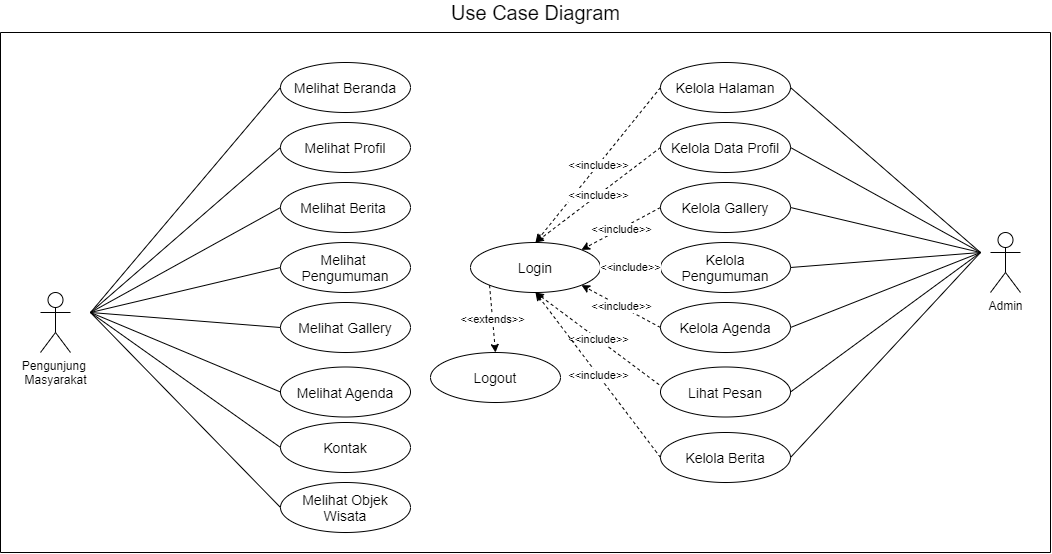

The diagram above was exported from draw.io. Its source (the exported page's mxGraphModel, read from the mxfile embedded in the PNG):
<mxGraphModel dx="1467" dy="402" grid="1" gridSize="10" guides="1" tooltips="1" connect="1" arrows="1" fold="1" page="1" pageScale="1" pageWidth="827" pageHeight="1169" math="0" shadow="0">
  <root>
    <mxCell id="0" />
    <mxCell id="1" parent="0" />
    <mxCell id="4vB9CiMs9WG44cevgWhG-1" value="Pengunjung&amp;nbsp;&lt;br&gt;Masyarakat" style="shape=umlActor;verticalLabelPosition=bottom;verticalAlign=top;html=1;outlineConnect=0;" vertex="1" parent="1">
      <mxGeometry y="460" width="30" height="60" as="geometry" />
    </mxCell>
    <mxCell id="4vB9CiMs9WG44cevgWhG-2" value="&lt;font style=&quot;font-size: 14px&quot;&gt;Melihat Beranda&lt;/font&gt;" style="ellipse;whiteSpace=wrap;html=1;" vertex="1" parent="1">
      <mxGeometry x="240" y="230" width="130" height="50" as="geometry" />
    </mxCell>
    <mxCell id="4vB9CiMs9WG44cevgWhG-3" value="&lt;font style=&quot;font-size: 14px&quot;&gt;Melihat Profil&lt;/font&gt;" style="ellipse;whiteSpace=wrap;html=1;" vertex="1" parent="1">
      <mxGeometry x="240" y="290" width="130" height="50" as="geometry" />
    </mxCell>
    <mxCell id="4vB9CiMs9WG44cevgWhG-4" value="&lt;font style=&quot;font-size: 14px&quot;&gt;Melihat&amp;nbsp;Berita&amp;nbsp;&lt;/font&gt;" style="ellipse;whiteSpace=wrap;html=1;" vertex="1" parent="1">
      <mxGeometry x="240" y="350" width="130" height="50" as="geometry" />
    </mxCell>
    <mxCell id="4vB9CiMs9WG44cevgWhG-5" value="&lt;font style=&quot;font-size: 14px&quot;&gt;Melihat&amp;nbsp;&lt;br&gt;Pengumuman&lt;/font&gt;" style="ellipse;whiteSpace=wrap;html=1;" vertex="1" parent="1">
      <mxGeometry x="240" y="410" width="130" height="50" as="geometry" />
    </mxCell>
    <mxCell id="4vB9CiMs9WG44cevgWhG-6" value="&lt;font style=&quot;font-size: 14px&quot;&gt;Melihat&amp;nbsp;Gallery&lt;/font&gt;" style="ellipse;whiteSpace=wrap;html=1;" vertex="1" parent="1">
      <mxGeometry x="240" y="470" width="130" height="50" as="geometry" />
    </mxCell>
    <mxCell id="4vB9CiMs9WG44cevgWhG-7" value="&lt;font style=&quot;font-size: 14px&quot;&gt;Melihat&amp;nbsp;Agenda&lt;/font&gt;" style="ellipse;whiteSpace=wrap;html=1;" vertex="1" parent="1">
      <mxGeometry x="240" y="534.5" width="130" height="50" as="geometry" />
    </mxCell>
    <mxCell id="4vB9CiMs9WG44cevgWhG-8" value="&lt;font style=&quot;font-size: 14px&quot;&gt;Kontak&lt;/font&gt;" style="ellipse;whiteSpace=wrap;html=1;" vertex="1" parent="1">
      <mxGeometry x="240" y="590" width="130" height="50" as="geometry" />
    </mxCell>
    <mxCell id="4vB9CiMs9WG44cevgWhG-9" value="&lt;font style=&quot;font-size: 14px&quot;&gt;Melihat&amp;nbsp;Objek Wisata&lt;/font&gt;" style="ellipse;whiteSpace=wrap;html=1;" vertex="1" parent="1">
      <mxGeometry x="240" y="650" width="130" height="50" as="geometry" />
    </mxCell>
    <mxCell id="4vB9CiMs9WG44cevgWhG-10" value="" style="endArrow=none;html=1;entryX=0;entryY=0.5;entryDx=0;entryDy=0;" edge="1" parent="1" target="4vB9CiMs9WG44cevgWhG-2">
      <mxGeometry width="50" height="50" relative="1" as="geometry">
        <mxPoint x="50" y="480" as="sourcePoint" />
        <mxPoint x="180" y="310" as="targetPoint" />
      </mxGeometry>
    </mxCell>
    <mxCell id="4vB9CiMs9WG44cevgWhG-11" value="" style="endArrow=none;html=1;entryX=0;entryY=0.5;entryDx=0;entryDy=0;" edge="1" parent="1" target="4vB9CiMs9WG44cevgWhG-3">
      <mxGeometry width="50" height="50" relative="1" as="geometry">
        <mxPoint x="50" y="480" as="sourcePoint" />
        <mxPoint x="250" y="265" as="targetPoint" />
      </mxGeometry>
    </mxCell>
    <mxCell id="4vB9CiMs9WG44cevgWhG-12" value="" style="endArrow=none;html=1;entryX=0;entryY=0.5;entryDx=0;entryDy=0;" edge="1" parent="1" target="4vB9CiMs9WG44cevgWhG-4">
      <mxGeometry width="50" height="50" relative="1" as="geometry">
        <mxPoint x="50" y="480" as="sourcePoint" />
        <mxPoint x="250" y="324.9999999999999" as="targetPoint" />
      </mxGeometry>
    </mxCell>
    <mxCell id="4vB9CiMs9WG44cevgWhG-13" value="" style="endArrow=none;html=1;entryX=0;entryY=0.5;entryDx=0;entryDy=0;" edge="1" parent="1" target="4vB9CiMs9WG44cevgWhG-5">
      <mxGeometry width="50" height="50" relative="1" as="geometry">
        <mxPoint x="50" y="480" as="sourcePoint" />
        <mxPoint x="250" y="385" as="targetPoint" />
      </mxGeometry>
    </mxCell>
    <mxCell id="4vB9CiMs9WG44cevgWhG-14" value="" style="endArrow=none;html=1;entryX=0;entryY=0.5;entryDx=0;entryDy=0;" edge="1" parent="1" target="4vB9CiMs9WG44cevgWhG-6">
      <mxGeometry width="50" height="50" relative="1" as="geometry">
        <mxPoint x="50" y="480" as="sourcePoint" />
        <mxPoint x="250" y="445" as="targetPoint" />
      </mxGeometry>
    </mxCell>
    <mxCell id="4vB9CiMs9WG44cevgWhG-15" value="" style="endArrow=none;html=1;entryX=0;entryY=0.5;entryDx=0;entryDy=0;" edge="1" parent="1" target="4vB9CiMs9WG44cevgWhG-7">
      <mxGeometry width="50" height="50" relative="1" as="geometry">
        <mxPoint x="50" y="480" as="sourcePoint" />
        <mxPoint x="250" y="505" as="targetPoint" />
      </mxGeometry>
    </mxCell>
    <mxCell id="4vB9CiMs9WG44cevgWhG-16" value="" style="endArrow=none;html=1;entryX=0;entryY=0.5;entryDx=0;entryDy=0;" edge="1" parent="1" target="4vB9CiMs9WG44cevgWhG-8">
      <mxGeometry width="50" height="50" relative="1" as="geometry">
        <mxPoint x="50" y="480" as="sourcePoint" />
        <mxPoint x="250" y="569.5" as="targetPoint" />
      </mxGeometry>
    </mxCell>
    <mxCell id="4vB9CiMs9WG44cevgWhG-17" value="" style="endArrow=none;html=1;entryX=0;entryY=0.5;entryDx=0;entryDy=0;" edge="1" parent="1" target="4vB9CiMs9WG44cevgWhG-9">
      <mxGeometry width="50" height="50" relative="1" as="geometry">
        <mxPoint x="50" y="480" as="sourcePoint" />
        <mxPoint x="250" y="625" as="targetPoint" />
      </mxGeometry>
    </mxCell>
    <mxCell id="4vB9CiMs9WG44cevgWhG-18" value="&lt;font style=&quot;font-size: 14px&quot;&gt;Kelola Halaman&lt;/font&gt;" style="ellipse;whiteSpace=wrap;html=1;" vertex="1" parent="1">
      <mxGeometry x="620" y="230" width="130" height="50" as="geometry" />
    </mxCell>
    <mxCell id="4vB9CiMs9WG44cevgWhG-19" value="&lt;font style=&quot;font-size: 14px&quot;&gt;Kelola Data Profil&lt;/font&gt;" style="ellipse;whiteSpace=wrap;html=1;" vertex="1" parent="1">
      <mxGeometry x="620" y="290" width="130" height="50" as="geometry" />
    </mxCell>
    <mxCell id="4vB9CiMs9WG44cevgWhG-20" value="&lt;font style=&quot;font-size: 14px&quot;&gt;Kelola Gallery&lt;/font&gt;" style="ellipse;whiteSpace=wrap;html=1;" vertex="1" parent="1">
      <mxGeometry x="620" y="350" width="130" height="50" as="geometry" />
    </mxCell>
    <mxCell id="4vB9CiMs9WG44cevgWhG-21" value="&lt;font style=&quot;font-size: 14px&quot;&gt;Kelola Pengumuman&lt;/font&gt;" style="ellipse;whiteSpace=wrap;html=1;" vertex="1" parent="1">
      <mxGeometry x="620" y="410" width="130" height="50" as="geometry" />
    </mxCell>
    <mxCell id="4vB9CiMs9WG44cevgWhG-22" value="&lt;font style=&quot;font-size: 14px&quot;&gt;Kelola Agenda&lt;/font&gt;" style="ellipse;whiteSpace=wrap;html=1;" vertex="1" parent="1">
      <mxGeometry x="620" y="470" width="130" height="50" as="geometry" />
    </mxCell>
    <mxCell id="4vB9CiMs9WG44cevgWhG-23" value="&lt;font style=&quot;font-size: 14px&quot;&gt;Lihat Pesan&lt;/font&gt;" style="ellipse;whiteSpace=wrap;html=1;" vertex="1" parent="1">
      <mxGeometry x="620" y="534.5" width="130" height="50" as="geometry" />
    </mxCell>
    <mxCell id="4vB9CiMs9WG44cevgWhG-24" value="&lt;font style=&quot;font-size: 14px&quot;&gt;Kelola Berita&lt;/font&gt;" style="ellipse;whiteSpace=wrap;html=1;" vertex="1" parent="1">
      <mxGeometry x="620" y="600" width="130" height="50" as="geometry" />
    </mxCell>
    <mxCell id="4vB9CiMs9WG44cevgWhG-25" value="Admin" style="shape=umlActor;verticalLabelPosition=bottom;verticalAlign=top;html=1;outlineConnect=0;" vertex="1" parent="1">
      <mxGeometry x="950" y="400" width="30" height="60" as="geometry" />
    </mxCell>
    <mxCell id="4vB9CiMs9WG44cevgWhG-26" value="" style="endArrow=none;html=1;exitX=1;exitY=0.5;exitDx=0;exitDy=0;" edge="1" parent="1" source="4vB9CiMs9WG44cevgWhG-18">
      <mxGeometry width="50" height="50" relative="1" as="geometry">
        <mxPoint x="750" y="660" as="sourcePoint" />
        <mxPoint x="940" y="420" as="targetPoint" />
      </mxGeometry>
    </mxCell>
    <mxCell id="4vB9CiMs9WG44cevgWhG-27" value="" style="endArrow=none;html=1;exitX=1;exitY=0.5;exitDx=0;exitDy=0;" edge="1" parent="1" source="4vB9CiMs9WG44cevgWhG-19">
      <mxGeometry width="50" height="50" relative="1" as="geometry">
        <mxPoint x="760" y="265" as="sourcePoint" />
        <mxPoint x="940" y="420" as="targetPoint" />
      </mxGeometry>
    </mxCell>
    <mxCell id="4vB9CiMs9WG44cevgWhG-28" value="" style="endArrow=none;html=1;exitX=1;exitY=0.5;exitDx=0;exitDy=0;" edge="1" parent="1" source="4vB9CiMs9WG44cevgWhG-20">
      <mxGeometry width="50" height="50" relative="1" as="geometry">
        <mxPoint x="760" y="325" as="sourcePoint" />
        <mxPoint x="940" y="420" as="targetPoint" />
      </mxGeometry>
    </mxCell>
    <mxCell id="4vB9CiMs9WG44cevgWhG-30" value="" style="endArrow=none;html=1;exitX=1;exitY=0.5;exitDx=0;exitDy=0;" edge="1" parent="1" source="4vB9CiMs9WG44cevgWhG-21">
      <mxGeometry width="50" height="50" relative="1" as="geometry">
        <mxPoint x="760" y="385" as="sourcePoint" />
        <mxPoint x="940" y="420" as="targetPoint" />
      </mxGeometry>
    </mxCell>
    <mxCell id="4vB9CiMs9WG44cevgWhG-31" value="" style="endArrow=none;html=1;exitX=1;exitY=0.5;exitDx=0;exitDy=0;" edge="1" parent="1" source="4vB9CiMs9WG44cevgWhG-22">
      <mxGeometry width="50" height="50" relative="1" as="geometry">
        <mxPoint x="760" y="445" as="sourcePoint" />
        <mxPoint x="940" y="420" as="targetPoint" />
      </mxGeometry>
    </mxCell>
    <mxCell id="4vB9CiMs9WG44cevgWhG-32" value="" style="endArrow=none;html=1;exitX=1;exitY=0.5;exitDx=0;exitDy=0;" edge="1" parent="1" source="4vB9CiMs9WG44cevgWhG-23">
      <mxGeometry width="50" height="50" relative="1" as="geometry">
        <mxPoint x="760" y="505" as="sourcePoint" />
        <mxPoint x="940" y="420" as="targetPoint" />
      </mxGeometry>
    </mxCell>
    <mxCell id="4vB9CiMs9WG44cevgWhG-33" value="" style="endArrow=none;html=1;exitX=1;exitY=0.5;exitDx=0;exitDy=0;" edge="1" parent="1" source="4vB9CiMs9WG44cevgWhG-24">
      <mxGeometry width="50" height="50" relative="1" as="geometry">
        <mxPoint x="760" y="569.5" as="sourcePoint" />
        <mxPoint x="940" y="420" as="targetPoint" />
      </mxGeometry>
    </mxCell>
    <mxCell id="4vB9CiMs9WG44cevgWhG-34" value="&lt;font style=&quot;font-size: 14px&quot;&gt;Login&lt;/font&gt;" style="ellipse;whiteSpace=wrap;html=1;" vertex="1" parent="1">
      <mxGeometry x="430" y="410" width="130" height="50" as="geometry" />
    </mxCell>
    <mxCell id="4vB9CiMs9WG44cevgWhG-35" value="" style="endArrow=classic;html=1;dashed=1;exitX=0;exitY=0.5;exitDx=0;exitDy=0;entryX=0.5;entryY=0;entryDx=0;entryDy=0;" edge="1" parent="1" source="4vB9CiMs9WG44cevgWhG-18" target="4vB9CiMs9WG44cevgWhG-34">
      <mxGeometry relative="1" as="geometry">
        <mxPoint x="410" y="560" as="sourcePoint" />
        <mxPoint x="540" y="410" as="targetPoint" />
      </mxGeometry>
    </mxCell>
    <mxCell id="4vB9CiMs9WG44cevgWhG-36" value="&amp;lt;&amp;lt;include&amp;gt;&amp;gt;" style="edgeLabel;resizable=0;html=1;align=center;verticalAlign=middle;" connectable="0" vertex="1" parent="4vB9CiMs9WG44cevgWhG-35">
      <mxGeometry relative="1" as="geometry" />
    </mxCell>
    <mxCell id="4vB9CiMs9WG44cevgWhG-37" value="" style="endArrow=classic;html=1;dashed=1;exitX=0;exitY=0.5;exitDx=0;exitDy=0;entryX=0.5;entryY=0;entryDx=0;entryDy=0;" edge="1" parent="1" source="4vB9CiMs9WG44cevgWhG-19" target="4vB9CiMs9WG44cevgWhG-34">
      <mxGeometry relative="1" as="geometry">
        <mxPoint x="630" y="265" as="sourcePoint" />
        <mxPoint x="505" y="420" as="targetPoint" />
      </mxGeometry>
    </mxCell>
    <mxCell id="4vB9CiMs9WG44cevgWhG-38" value="&amp;lt;&amp;lt;include&amp;gt;&amp;gt;" style="edgeLabel;resizable=0;html=1;align=center;verticalAlign=middle;" connectable="0" vertex="1" parent="4vB9CiMs9WG44cevgWhG-37">
      <mxGeometry relative="1" as="geometry" />
    </mxCell>
    <mxCell id="4vB9CiMs9WG44cevgWhG-39" value="" style="endArrow=classic;html=1;dashed=1;exitX=0;exitY=0.5;exitDx=0;exitDy=0;entryX=1;entryY=0;entryDx=0;entryDy=0;" edge="1" parent="1" source="4vB9CiMs9WG44cevgWhG-20" target="4vB9CiMs9WG44cevgWhG-34">
      <mxGeometry relative="1" as="geometry">
        <mxPoint x="630" y="325" as="sourcePoint" />
        <mxPoint x="505.0000000000002" y="420" as="targetPoint" />
      </mxGeometry>
    </mxCell>
    <mxCell id="4vB9CiMs9WG44cevgWhG-40" value="&amp;lt;&amp;lt;include&amp;gt;&amp;gt;" style="edgeLabel;resizable=0;html=1;align=center;verticalAlign=middle;" connectable="0" vertex="1" parent="4vB9CiMs9WG44cevgWhG-39">
      <mxGeometry relative="1" as="geometry" />
    </mxCell>
    <mxCell id="4vB9CiMs9WG44cevgWhG-41" value="" style="endArrow=classic;html=1;dashed=1;exitX=0;exitY=0.5;exitDx=0;exitDy=0;entryX=1;entryY=0.5;entryDx=0;entryDy=0;" edge="1" parent="1" source="4vB9CiMs9WG44cevgWhG-21" target="4vB9CiMs9WG44cevgWhG-34">
      <mxGeometry relative="1" as="geometry">
        <mxPoint x="630" y="385" as="sourcePoint" />
        <mxPoint x="550.9619407771256" y="427.3223304703364" as="targetPoint" />
      </mxGeometry>
    </mxCell>
    <mxCell id="4vB9CiMs9WG44cevgWhG-42" value="&amp;lt;&amp;lt;include&amp;gt;&amp;gt;" style="edgeLabel;resizable=0;html=1;align=center;verticalAlign=middle;" connectable="0" vertex="1" parent="4vB9CiMs9WG44cevgWhG-41">
      <mxGeometry relative="1" as="geometry" />
    </mxCell>
    <mxCell id="4vB9CiMs9WG44cevgWhG-43" value="" style="endArrow=classic;html=1;dashed=1;exitX=0;exitY=0.5;exitDx=0;exitDy=0;entryX=1;entryY=1;entryDx=0;entryDy=0;" edge="1" parent="1" source="4vB9CiMs9WG44cevgWhG-22" target="4vB9CiMs9WG44cevgWhG-34">
      <mxGeometry relative="1" as="geometry">
        <mxPoint x="630" y="445" as="sourcePoint" />
        <mxPoint x="570.0000000000002" y="445" as="targetPoint" />
      </mxGeometry>
    </mxCell>
    <mxCell id="4vB9CiMs9WG44cevgWhG-44" value="&amp;lt;&amp;lt;include&amp;gt;&amp;gt;" style="edgeLabel;resizable=0;html=1;align=center;verticalAlign=middle;" connectable="0" vertex="1" parent="4vB9CiMs9WG44cevgWhG-43">
      <mxGeometry relative="1" as="geometry" />
    </mxCell>
    <mxCell id="4vB9CiMs9WG44cevgWhG-45" value="" style="endArrow=classic;html=1;dashed=1;exitX=-0.011;exitY=0.353;exitDx=0;exitDy=0;entryX=0.5;entryY=1;entryDx=0;entryDy=0;exitPerimeter=0;" edge="1" parent="1" source="4vB9CiMs9WG44cevgWhG-23" target="4vB9CiMs9WG44cevgWhG-34">
      <mxGeometry relative="1" as="geometry">
        <mxPoint x="630" y="504.9999999999999" as="sourcePoint" />
        <mxPoint x="550.9619407771256" y="462.6776695296636" as="targetPoint" />
      </mxGeometry>
    </mxCell>
    <mxCell id="4vB9CiMs9WG44cevgWhG-46" value="&amp;lt;&amp;lt;include&amp;gt;&amp;gt;" style="edgeLabel;resizable=0;html=1;align=center;verticalAlign=middle;" connectable="0" vertex="1" parent="4vB9CiMs9WG44cevgWhG-45">
      <mxGeometry relative="1" as="geometry" />
    </mxCell>
    <mxCell id="4vB9CiMs9WG44cevgWhG-47" value="" style="endArrow=classic;html=1;dashed=1;exitX=0;exitY=0.5;exitDx=0;exitDy=0;entryX=0.5;entryY=1;entryDx=0;entryDy=0;" edge="1" parent="1" source="4vB9CiMs9WG44cevgWhG-24" target="4vB9CiMs9WG44cevgWhG-34">
      <mxGeometry relative="1" as="geometry">
        <mxPoint x="628.5700000000002" y="562.1500000000001" as="sourcePoint" />
        <mxPoint x="505.0000000000002" y="470.0000000000001" as="targetPoint" />
      </mxGeometry>
    </mxCell>
    <mxCell id="4vB9CiMs9WG44cevgWhG-48" value="&amp;lt;&amp;lt;include&amp;gt;&amp;gt;" style="edgeLabel;resizable=0;html=1;align=center;verticalAlign=middle;" connectable="0" vertex="1" parent="4vB9CiMs9WG44cevgWhG-47">
      <mxGeometry relative="1" as="geometry" />
    </mxCell>
    <mxCell id="4vB9CiMs9WG44cevgWhG-49" value="&lt;font style=&quot;font-size: 14px&quot;&gt;Logout&lt;/font&gt;" style="ellipse;whiteSpace=wrap;html=1;" vertex="1" parent="1">
      <mxGeometry x="390" y="520" width="130" height="50" as="geometry" />
    </mxCell>
    <mxCell id="4vB9CiMs9WG44cevgWhG-50" value="" style="endArrow=classic;html=1;dashed=1;exitX=0;exitY=1;exitDx=0;exitDy=0;entryX=0.5;entryY=0;entryDx=0;entryDy=0;" edge="1" parent="1" source="4vB9CiMs9WG44cevgWhG-34" target="4vB9CiMs9WG44cevgWhG-49">
      <mxGeometry relative="1" as="geometry">
        <mxPoint x="505.0000000000002" y="470.0000000000001" as="sourcePoint" />
        <mxPoint x="630" y="635" as="targetPoint" />
      </mxGeometry>
    </mxCell>
    <mxCell id="4vB9CiMs9WG44cevgWhG-51" value="&amp;lt;&amp;lt;extends&amp;gt;&amp;gt;" style="edgeLabel;resizable=0;html=1;align=center;verticalAlign=middle;" connectable="0" vertex="1" parent="4vB9CiMs9WG44cevgWhG-50">
      <mxGeometry relative="1" as="geometry" />
    </mxCell>
    <mxCell id="4vB9CiMs9WG44cevgWhG-52" value="" style="endArrow=none;html=1;" edge="1" parent="1">
      <mxGeometry width="50" height="50" relative="1" as="geometry">
        <mxPoint x="-40" y="720" as="sourcePoint" />
        <mxPoint x="-40" y="200" as="targetPoint" />
      </mxGeometry>
    </mxCell>
    <mxCell id="4vB9CiMs9WG44cevgWhG-53" value="" style="endArrow=none;html=1;" edge="1" parent="1">
      <mxGeometry width="50" height="50" relative="1" as="geometry">
        <mxPoint x="1010" y="720" as="sourcePoint" />
        <mxPoint x="1010" y="200" as="targetPoint" />
      </mxGeometry>
    </mxCell>
    <mxCell id="4vB9CiMs9WG44cevgWhG-54" value="" style="endArrow=none;html=1;" edge="1" parent="1">
      <mxGeometry width="50" height="50" relative="1" as="geometry">
        <mxPoint x="-40" y="720" as="sourcePoint" />
        <mxPoint x="1010" y="720" as="targetPoint" />
      </mxGeometry>
    </mxCell>
    <mxCell id="4vB9CiMs9WG44cevgWhG-55" value="" style="endArrow=none;html=1;" edge="1" parent="1">
      <mxGeometry width="50" height="50" relative="1" as="geometry">
        <mxPoint x="-40" y="200" as="sourcePoint" />
        <mxPoint x="1010" y="200" as="targetPoint" />
      </mxGeometry>
    </mxCell>
    <mxCell id="4vB9CiMs9WG44cevgWhG-56" value="&lt;font style=&quot;font-size: 20px&quot;&gt;Use Case Diagram&lt;/font&gt;" style="text;html=1;strokeColor=none;fillColor=none;align=center;verticalAlign=middle;whiteSpace=wrap;rounded=0;" vertex="1" parent="1">
      <mxGeometry x="347.5" y="170" width="295" height="20" as="geometry" />
    </mxCell>
  </root>
</mxGraphModel>